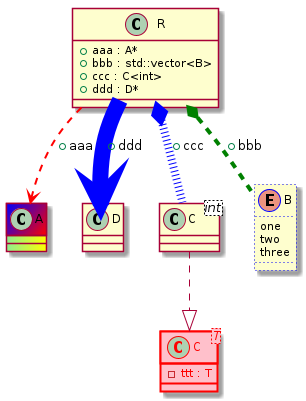

The diagram above was rendered by PlantUML. Its source (embedded in the PNG):
@startuml
class "A" as C_0000000495

class "C<T>" as C_0000000499

class "D" as C_0000000501

class "C<int>" as C_0000000505

class "R" as C_0000000503

enum "B" as C_0000000497

class C_0000000495 #back:lightgreen|yellow;header:blue/red {
}

class C_0000000499 #pink;line:red;line.bold;text:red {
-ttt : T
}

class C_0000000501 {
}

class C_0000000505 {
}
C_0000000505 ..|> C_0000000499

class C_0000000503 {
+aaa : A*
+bbb : std::vector<B>
+ccc : C<int>
+ddd : D*
}
C_0000000503 -[#red,dashed,thickness=2]-> C_0000000495 : +aaa
C_0000000503 *-[#green,dashed,thickness=4]- C_0000000497 : +bbb
C_0000000503 o-[#blue,dotted,thickness=8]- C_0000000505 : +ccc
C_0000000503 -[#blue,plain,thickness=16]-> C_0000000501 : +ddd

enum C_0000000497 #line.dotted:blue {
one
two
three
}

@enduml